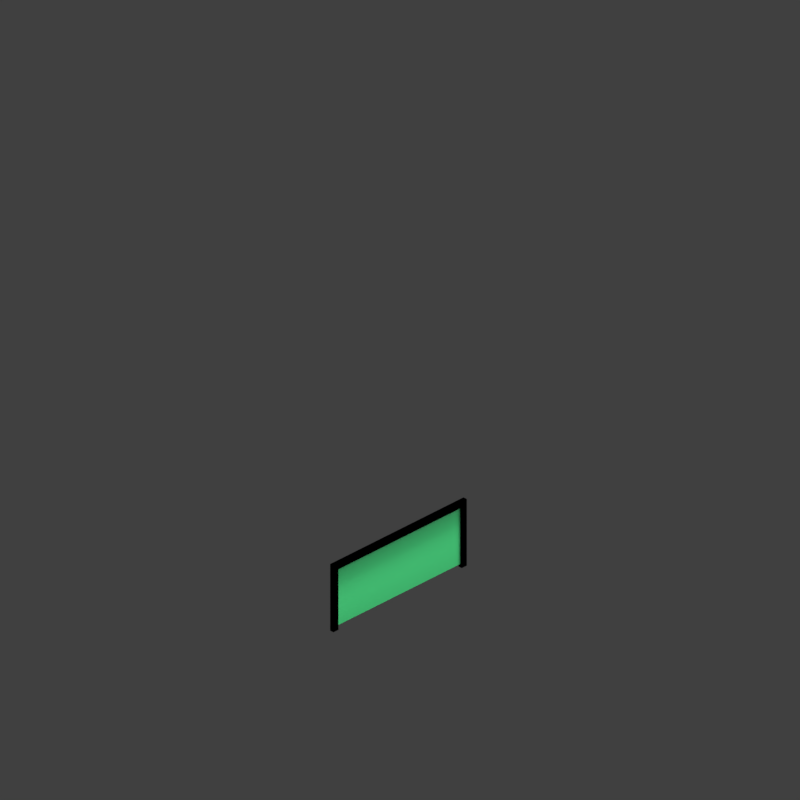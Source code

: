 # Source: wallgl16_V004.blend  (saved by Blender 2.79.0; exported with 4.5.12 LTS)
import bpy
from mathutils import Matrix  # noqa: F401  (used for matrix-valued properties, if any)

bpy.ops.wm.read_factory_settings(use_empty=True)
scene = bpy.context.scene
scene.name = 'Scene'

# ---- collections
col_collection_1 = bpy.data.collections.new('Collection 1'); scene.collection.children.link(col_collection_1)
col_collection_2 = bpy.data.collections.new('Collection 2'); scene.collection.children.link(col_collection_2)
col_collection_2.hide_render = True
col_collection_2.hide_viewport = True
col_collection_11 = bpy.data.collections.new('Collection 11'); scene.collection.children.link(col_collection_11)
col_collection_12 = bpy.data.collections.new('Collection 12'); scene.collection.children.link(col_collection_12)

# ---- materials (node trees are filled in below, after node groups)
mat_recolorable_1 = bpy.data.materials.new('Recolorable 1')
mat_recolorable_1.alpha_threshold = 0.0
mat_recolorable_1.use_transparent_shadow = False
mat_recolorable_1.pass_index = 1
mat_recolorable_1.diffuse_color = (0.1, 0.9, 0.3, 1.0)
mat_recolorable_1.roughness = 0.5
mat_recolorable_1.specular_intensity = 1.0
mat_castle_wall_002 = bpy.data.materials.new('Castle_Wall.002')
mat_castle_wall_002.alpha_threshold = 0.0
mat_castle_wall_002.use_transparent_shadow = False
mat_castle_wall_002.diffuse_color = (0.5409, 0.3958, 0.2498, 1.0)
mat_castle_wall_002.specular_color = (0.6819, 0.6819, 0.6819)
mat_castle_wall_002.roughness = 0.5
mat_castle_wall_002.specular_intensity = 0.9283
mat_recolorable_2 = bpy.data.materials.new('Recolorable 2')
mat_recolorable_2.alpha_threshold = 0.0
mat_recolorable_2.use_transparent_shadow = False
mat_recolorable_2.pass_index = 2
mat_recolorable_2.diffuse_color = (0.7656, 0.0863, 0.3416, 1.0)
mat_recolorable_2.roughness = 0.5
mat_recolorable_2.specular_intensity = 0.0

# ---- material node trees

# ---- world
world_world = bpy.data.worlds.new('World'); scene.world = world_world
world_world.color = (0.05088, 0.05088, 0.05088)
world_world.use_sun_shadow = False
world_world.sun_shadow_jitter_overblur = 0.0
world_world.cycles.sampling_method = 'MANUAL'
world_world.light_settings.distance = 0.0

# ---- cameras
cam_camera = bpy.data.cameras.new('Camera')
cam_camera.type = 'ORTHO'
cam_camera.sensor_fit = 'HORIZONTAL'
cam_camera.clip_start = 220.0
cam_camera.clip_end = 340.0
cam_camera.lens = 35.0
cam_camera.sensor_width = 1.0
cam_camera.sensor_height = 18.0
cam_camera.ortho_scale = 16.97
cam_camera.shift_x = -0.0001725
cam_camera.shift_y = 0.25
cam_camera.dof.focus_distance = 0.0
cam_camera.dof.aperture_fstop = 128.0
cam_camera.dof.aperture_blades = 6

# ---- lights
light_lightdome = bpy.data.lights.new('LightDome', 'SUN')
light_lightdome.transmission_factor = 0.0
light_lightdome.angle = 0.1993
light_lightdome.energy = 0.1
light_lightdome.shadow_buffer_clip_start = 0.5
light_lightdome.shadow_soft_size = 0.1
light_lightdome.shadow_cascade_max_distance = 1000.0
light_fillerlight = bpy.data.lights.new('FillerLight', 'SUN')
light_fillerlight.transmission_factor = 0.0
light_fillerlight.angle = 0.9273
light_fillerlight.energy = 0.5
light_fillerlight.shadow_buffer_clip_start = 0.5
light_fillerlight.shadow_soft_size = 0.5
light_fillerlight.shadow_cascade_max_distance = 1000.0
light_mainlight = bpy.data.lights.new('MainLight', 'SUN')
light_mainlight.transmission_factor = 0.0
light_mainlight.angle = 0.9273
light_mainlight.energy = 1.3
light_mainlight.shadow_buffer_clip_start = 0.5
light_mainlight.shadow_soft_size = 0.5
light_mainlight.shadow_cascade_max_distance = 1000.0

# ---- meshes
me_cube_001 = bpy.data.meshes.new('Cube.001')
me_cube_001.from_pydata([(-2.0, -2.0, 0.0), (-2.0, -2.0, 1.633), (-2.0, 2.0, 0.0), (-2.0, 2.0, 1.633), (2.0, -2.0, 0.0), (2.0, -2.0, 1.633), (2.0, 2.0, 0.0), (2.0, 2.0, 1.633)], [], [(0, 1, 3, 2), (2, 3, 7, 6), (6, 7, 5, 4), (4, 5, 1, 0), (2, 6, 4, 0), (7, 3, 1, 5)])
me_cube_001.use_remesh_preserve_volume = False
me_cube_001.use_remesh_preserve_attributes = False
me_cube_001.use_mirror_vertex_groups = False
me_cube_001.update()
me_cube_000 = bpy.data.meshes.new('Cube.000')
me_cube_000.from_pydata([(-0.96, 0.025, 0.04), (-0.96, 0.025, 0.7782), (0.96, 0.025, 0.04), (0.96, 0.025, 0.7782)], [], [(2, 3, 1, 0)])
me_cube_000.materials.append(mat_recolorable_1)
me_cube_000.use_remesh_preserve_volume = False
me_cube_000.use_remesh_preserve_attributes = False
me_cube_000.use_mirror_vertex_groups = False
me_cube_000.update()
me_cube_000.normals_split_custom_set([tuple(v) for v in zip(*[iter([0.0, -1.0, 0.0, -4.8e-05, 4.371e-08, 1.0, 4.777e-05, 4.371e-08, 1.0, 0.0, -1.0, 0.0])] * 3)])
me_cube_007 = bpy.data.meshes.new('Cube.007')
me_cube_007.from_pydata([(-0.5667, 0.1, -1.125), (-0.5667, -0.1, -1.125), (-0.5667, 0.1, -0.3082), (-0.5667, 0.1, 0.2082), (-0.5667, 0.1, 0.5246), (-0.5667, -0.1, 0.5246), (-0.5667, -0.1, 0.2082), (-0.5667, -0.1, -0.3082), (4.768e-07, 0.1, -1.125), (-5.809e-07, -0.1, -1.125), (-9.386e-07, -0.1, 1.125), (4.768e-07, 0.1, 1.125), (-0.2583, -0.1, 0.9246), (-0.2583, 0.1, 0.9246), (1.51e-08, -0.1, 0.0), (-1.51e-08, 0.1, 0.0)], [], [(0, 8, 9, 1), (2, 0, 1, 7), (3, 2, 7, 6), (4, 3, 6, 5), (13, 4, 5, 12), (11, 13, 12, 10), (6, 14, 5), (2, 15, 0), (11, 15, 13), (0, 15, 8), (7, 14, 6), (3, 15, 2), (9, 14, 1), (5, 14, 12), (4, 15, 3), (1, 14, 7), (13, 15, 4), (12, 14, 10)])
_uv = me_cube_007.uv_layers.new(name='UVMap')
_uv.uv.foreach_set('vector', [0.3333, 0.5, 0.3333, 0.5, 0.5, 0.5, 0.5, 0.5, 0.3333, 0.625, 0.3333, 0.625, 0.3333, 0.5, 0.3333, 0.5, 0.3333, 0.75, 0.3333, 0.75, 0.3333, 0.625, 0.3333, 0.625, 0.3333, 0.875, 0.3333, 0.875, 0.3333, 0.75, 0.3333, 0.75, 0.5, 0.875, 0.5, 0.875, 0.3333, 0.875, 0.3333, 0.875, 0.5, 0.875, 0.5, 0.875, 0.3333, 0.875, 0.3333, 0.875, 0.3333, 0.75, 0.3333, 0.75, 0.3333, 0.75, 0.3333, 0.625, 0.3333, 0.625, 0.3333, 0.625, 0.5, 0.875, 0.5, 0.875, 0.5, 0.875, 0.3333, 0.5, 0.3333, 0.5, 0.3333, 0.5, 0.3333, 0.625, 0.3333, 0.625, 0.3333, 0.625, 0.3333, 0.75, 0.3333, 0.75, 0.3333, 0.75, 0.5, 0.5, 0.5, 0.5, 0.5, 0.5, 0.3333, 0.875, 0.3333, 0.875, 0.3333, 0.875, 0.3333, 0.875, 0.3333, 0.875, 0.3333, 0.875, 0.3333, 0.5, 0.3333, 0.5, 0.3333, 0.5, 0.5, 0.875, 0.5, 0.875, 0.5, 0.875, 0.3333, 0.875, 0.3333, 0.875, 0.3333, 0.875])
me_cube_007.materials.append(mat_castle_wall_002)
me_cube_007.use_remesh_preserve_volume = False
me_cube_007.use_remesh_preserve_attributes = False
me_cube_007.use_mirror_vertex_groups = False
me_cube_007.update()
me_cube = bpy.data.meshes.new('Cube')
me_cube.from_pydata([(-2.0, -2.384e-07, 0.0), (-2.0, -2.384e-07, 1.633), (2.0, -2.384e-07, 0.0), (2.0, -2.384e-07, 1.633), (1.85, -2.384e-07, 1.483), (1.85, -2.384e-07, 0.0), (-1.85, -2.384e-07, 0.0), (-1.85, -2.384e-07, 1.483)], [], [(2, 3, 4, 5), (3, 1, 7, 4), (1, 0, 6, 7)])
me_cube.materials.append(mat_recolorable_2)
me_cube.use_remesh_preserve_volume = False
me_cube.use_remesh_preserve_attributes = False
me_cube.use_mirror_vertex_groups = False
me_cube.update()
me_cube.normals_split_custom_set([tuple(v) for v in zip(*[iter([0.0, -1.0, 0.0, -0.5001, 4.371e-08, 0.866, -0.9659, 4.371e-08, -0.2588, 0.0, -1.0, 0.0, 0.2588, 4.371e-08, 0.9659, -0.2588, 4.371e-08, 0.9659, -0.8661, 4.371e-08, -0.4999, 0.866, 4.371e-08, -0.5, 0.5, 4.371e-08, 0.866, 0.0, -1.0, 0.0, 0.0, -1.0, 0.0, 0.9659, 4.371e-08, -0.2589])] * 3)])
me_plane = bpy.data.meshes.new('Plane')
me_plane.from_pydata([(-1.6, 2.0, 0.0), (-1.4, 2.0, 0.0), (-1.2, 2.0, 0.0), (-1.0, 2.0, 0.0), (-0.8, 2.0, 0.0), (-0.6, 2.0, 0.0), (-0.4, 2.0, 0.0), (-0.2, 2.0, 0.0), (-1.192e-07, 2.0, 0.0), (0.2, 2.0, 0.0), (0.4, 2.0, 0.0), (0.6, 2.0, 0.0), (0.8, 2.0, 0.0), (1.0, 2.0, 0.0), (1.2, 2.0, 0.0), (1.4, 2.0, 0.0), (1.6, 2.0, 0.0), (1.8, 2.0, 0.0), (2.0, 2.0, 0.0), (-2.0, 2.0, 0.0), (2.0, -2.0, 0.0), (-2.0, -2.0, 0.0), (-1.8, 2.0, 0.0), (-1.8, -2.0, 0.0), (-1.6, -2.0, 0.0), (-1.4, -2.0, 0.0), (-1.2, -2.0, 0.0), (-1.0, -2.0, 0.0), (-0.8, -2.0, 0.0), (-0.6, -2.0, 0.0), (-0.4, -2.0, 0.0), (-0.2, -2.0, 0.0), (1.192e-07, -2.0, 0.0), (0.2, -2.0, 0.0), (0.4, -2.0, 0.0), (0.6, -2.0, 0.0), (0.8, -2.0, 0.0), (1.0, -2.0, 0.0), (1.2, -2.0, 0.0), (1.4, -2.0, 0.0), (1.6, -2.0, 0.0), (1.8, -2.0, 0.0), (2.0, 0.0, 0.0), (-2.0, 0.0, 0.0), (-1.8, 0.0, 0.0), (-1.6, 0.0, 0.0), (-1.4, 0.0, 0.0), (-1.2, 0.0, 0.0), (-1.0, 0.0, 0.0), (-0.8, 0.0, 0.0), (-0.6, 0.0, 0.0), (-0.4, 0.0, 0.0), (-0.2, 0.0, 0.0), (0.0, 0.0, 0.0), (0.2, 0.0, 0.0), (0.4, 0.0, 0.0), (0.6, 0.0, 0.0), (0.8, 0.0, 0.0), (1.0, 0.0, 0.0), (1.2, 0.0, 0.0), (1.4, 0.0, 0.0), (1.6, 0.0, 0.0), (1.8, 0.0, 0.0)], [], [(51, 52, 7, 6), (50, 51, 6, 5), (49, 50, 5, 4), (48, 49, 4, 3), (47, 48, 3, 2), (46, 47, 2, 1), (45, 46, 1, 0), (44, 45, 0, 22), (43, 44, 22, 19), (62, 42, 18, 17), (52, 53, 8, 7), (53, 54, 9, 8), (54, 55, 10, 9), (55, 56, 11, 10), (56, 57, 12, 11), (57, 58, 13, 12), (58, 59, 14, 13), (59, 60, 15, 14), (60, 61, 16, 15), (61, 62, 17, 16), (40, 41, 62, 61), (39, 40, 61, 60), (38, 39, 60, 59), (37, 38, 59, 58), (36, 37, 58, 57), (35, 36, 57, 56), (34, 35, 56, 55), (33, 34, 55, 54), (32, 33, 54, 53), (31, 32, 53, 52), (41, 20, 42, 62), (21, 23, 44, 43), (23, 24, 45, 44), (24, 25, 46, 45), (25, 26, 47, 46), (26, 27, 48, 47), (27, 28, 49, 48), (28, 29, 50, 49), (29, 30, 51, 50), (30, 31, 52, 51)])
me_plane.use_remesh_preserve_volume = False
me_plane.use_remesh_preserve_attributes = False
me_plane.use_mirror_vertex_groups = False
me_plane.update()
lat_lattice_001 = bpy.data.lattices.new('Lattice.001')
lat_lattice_001.interpolation_type_u = 'KEY_LINEAR'
lat_lattice_001.interpolation_type_v = 'KEY_LINEAR'
lat_lattice_001.interpolation_type_w = 'KEY_LINEAR'
lat_lattice_001.points.foreach_set('co_deform', [-0.5, -0.5, -0.5, 0.5, -0.5, -0.5, -0.5, 0.5, -0.5, 0.5, 0.5, -0.5, -0.5, -0.5, 0.5, 0.5, -0.5, 0.5, -0.5, 0.5, 0.5, 0.5, 0.5, 0.5])

# ---- objects
ob_rig = bpy.data.objects.new('Rig', None)
ob_verticaljoint = bpy.data.objects.new('VerticalJoint', None)
ob_lightdome = bpy.data.objects.new('LightDome', light_lightdome)
ob_fillerlight = bpy.data.objects.new('FillerLight', light_fillerlight)
ob_mainlight = bpy.data.objects.new('Mainlight', light_mainlight)
ob_camera = bpy.data.objects.new('Camera', cam_camera)
ob_cube_001 = bpy.data.objects.new('Cube.001', me_cube_001)
ob_cube_004 = bpy.data.objects.new('Cube.004', me_cube_000)
ob_wall_003 = bpy.data.objects.new('Wall.003', me_cube_007)
ob_cube = bpy.data.objects.new('Cube', me_cube)
ob_lattice = bpy.data.objects.new('Lattice', lat_lattice_001)
ob_plane = bpy.data.objects.new('Plane', me_plane)

# ---- transforms, parenting, visibility, modifiers, constraints
ob_rig.location = (0.0, 0.0, 0.0)
ob_rig.rotation_mode = 'YXZ'
ob_rig.rotation_euler = (0.0, 0.0, -0.7854)
ob_rig.empty_image_offset = (0.0, 0.0)
ob_rig.hide_viewport = True
ob_rig.hide_select = True
ob_rig.lineart.crease_threshold = 0.0
ob_verticaljoint.parent = ob_rig
ob_verticaljoint.location = (0.0, 0.0, 0.0)
ob_verticaljoint.empty_image_offset = (0.0, 0.0)
ob_verticaljoint.hide_viewport = True
ob_verticaljoint.hide_select = True
ob_verticaljoint.lineart.crease_threshold = 0.0
ob_lightdome.parent = ob_verticaljoint
ob_lightdome.location = (0.0, 0.0, 0.0)
ob_lightdome.hide_select = True
ob_lightdome.lineart.crease_threshold = 0.0
ob_fillerlight.parent = ob_verticaljoint
ob_fillerlight.location = (0.0, 0.0, 0.0)
ob_fillerlight.rotation_euler = (0.0, -1.265, 2.007)
ob_fillerlight.hide_select = True
ob_fillerlight.lineart.crease_threshold = 0.0
ob_mainlight.parent = ob_verticaljoint
ob_mainlight.location = (0.0, 0.0, 0.0)
ob_mainlight.rotation_euler = (1.178, 0.0, 1.571)
ob_mainlight.hide_select = True
ob_mainlight.lineart.crease_threshold = 0.0
ob_camera.parent = ob_verticaljoint
ob_camera.location = (0.0, -241.9, 139.7)
ob_camera.rotation_euler = (1.047, 0.0, 0.0)
ob_camera.hide_select = True
ob_camera.lineart.crease_threshold = 0.0
ob_cube_001.location = (0.0, 0.0, 0.0)
ob_cube_001.scale = (1.0, 1.0, 0.5)
ob_cube_001.hide_render = True
ob_cube_001.display_type = 'WIRE'
ob_cube_001.lineart.crease_threshold = 0.0
_m = ob_cube_001.modifiers.new('Array', 'ARRAY')
_m.constant_offset_displace = (0.0, 0.0, 0.0)
_m.relative_offset_displace = (0.0, 0.0, 1.0)
ob_cube_004.location = (0.0, 0.0, 0.0)
ob_cube_004.scale = (2.0, 2.0, 2.0)
ob_cube_004.lineart.crease_threshold = 0.0
_m = ob_cube_004.modifiers.new('Lattice', 'LATTICE')
_m.object = ob_lattice
ob_wall_003.location = (0.0, 0.05, 4.29)
ob_wall_003.rotation_euler = (0.0, -0.0, 3.142)
ob_wall_003.lock_rotations_4d = False
ob_wall_003.empty_display_type = 'ARROWS'
ob_wall_003.lineart.crease_threshold = 0.0
_m = ob_wall_003.modifiers.new('Mirror', 'MIRROR')
ob_cube.location = (0.0, 0.0, 0.0)
ob_cube.lineart.crease_threshold = 0.0
_m = ob_cube.modifiers.new('Solidify', 'SOLIDIFY')
_m.thickness = 0.1
_m.nonmanifold_thickness_mode = 'FIXED'
_m.nonmanifold_merge_threshold = 0.0003
_m = ob_cube.modifiers.new('Bevel', 'BEVEL')
_m.show_render = False
_m.width = 0.025
_m.width_pct = 0.025
_m.limit_method = 'NONE'
_m.spread = 0.0
_m = ob_cube.modifiers.new('Lattice', 'LATTICE')
_m.object = ob_lattice
ob_lattice.location = (0.0, 0.0, 2.0)
ob_lattice.scale = (4.0, 4.0, 4.0)
ob_lattice.lineart.crease_threshold = 0.0
ob_plane.location = (0.0, 0.0, 0.0)
ob_plane.hide_render = True
ob_plane.lineart.crease_threshold = 0.0
_m = ob_plane.modifiers.new('Lattice', 'LATTICE')
_m.object = ob_lattice

# ---- collection membership
col_collection_1.objects.link(ob_rig)
col_collection_1.objects.link(ob_verticaljoint)
col_collection_1.objects.link(ob_lightdome)
col_collection_1.objects.link(ob_fillerlight)
col_collection_1.objects.link(ob_mainlight)
col_collection_1.objects.link(ob_camera)
col_collection_1.objects.link(ob_cube_001)
col_collection_1.objects.link(ob_cube_004)
col_collection_2.objects.link(ob_wall_003)
col_collection_11.objects.link(ob_cube)
col_collection_12.objects.link(ob_lattice)
col_collection_12.objects.link(ob_plane)
def _layer_coll(name, lc=None):
    lc = lc or bpy.context.view_layer.layer_collection
    for c in lc.children:
        if c.name == name: return c
        r = _layer_coll(name, c)
        if r: return r
_layer_coll('Collection 2').indirect_only = True
_layer_coll('Collection 11').holdout = True
_layer_coll('Collection 11').indirect_only = True
_layer_coll('Collection 12').indirect_only = True

# ---- scene / render settings (as saved in the file)
scene.camera = ob_camera
scene.frame_start = 0; scene.frame_end = 250; scene.frame_set(1)
scene.render.engine = 'BLENDER_EEVEE_NEXT'
scene.render.image_settings.compression = 0
scene.render.resolution_x = 192
scene.render.resolution_y = 192
scene.render.dither_intensity = 0.0
scene.render.film_transparent = True
scene.cycles.use_denoising = False
scene.cycles.samples = 128
scene.cycles.sampling_pattern = 'TABULATED_SOBOL'
scene.cycles.use_adaptive_sampling = False
scene.cycles.use_light_tree = False
scene.cycles.blur_glossy = 0.0
scene.cycles.sample_clamp_indirect = 0.0
scene.view_settings.view_transform = 'Standard'
bpy.context.view_layer.update()
